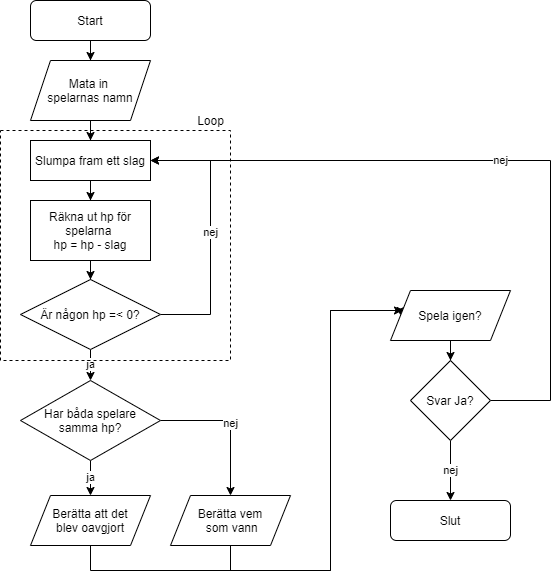

The diagram above was exported from draw.io. Its source (the exported page's mxGraphModel, read from the mxfile embedded in the PNG):
<mxGraphModel dx="1038" dy="581" grid="1" gridSize="10" guides="1" tooltips="1" connect="1" arrows="1" fold="1" page="1" pageScale="1" pageWidth="827" pageHeight="1169" math="0" shadow="0">
  <root>
    <mxCell id="WIyWlLk6GJQsqaUBKTNV-0" />
    <mxCell id="WIyWlLk6GJQsqaUBKTNV-1" parent="WIyWlLk6GJQsqaUBKTNV-0" />
    <mxCell id="AnzqfxyBhfDE6Wko7tIT-10" value="" style="edgeStyle=orthogonalEdgeStyle;rounded=0;orthogonalLoop=1;jettySize=auto;html=1;" parent="WIyWlLk6GJQsqaUBKTNV-1" source="AnzqfxyBhfDE6Wko7tIT-0" target="AnzqfxyBhfDE6Wko7tIT-7" edge="1">
      <mxGeometry relative="1" as="geometry" />
    </mxCell>
    <mxCell id="AnzqfxyBhfDE6Wko7tIT-0" value="Start" style="rounded=1;whiteSpace=wrap;html=1;" parent="WIyWlLk6GJQsqaUBKTNV-1" vertex="1">
      <mxGeometry x="160" y="40" width="120" height="40" as="geometry" />
    </mxCell>
    <mxCell id="AnzqfxyBhfDE6Wko7tIT-12" value="" style="edgeStyle=orthogonalEdgeStyle;rounded=0;orthogonalLoop=1;jettySize=auto;html=1;" parent="WIyWlLk6GJQsqaUBKTNV-1" source="AnzqfxyBhfDE6Wko7tIT-7" target="AnzqfxyBhfDE6Wko7tIT-11" edge="1">
      <mxGeometry relative="1" as="geometry" />
    </mxCell>
    <mxCell id="AnzqfxyBhfDE6Wko7tIT-7" value="Mata in &lt;br&gt;spelarnas namn" style="shape=parallelogram;perimeter=parallelogramPerimeter;whiteSpace=wrap;html=1;fixedSize=1;" parent="WIyWlLk6GJQsqaUBKTNV-1" vertex="1">
      <mxGeometry x="160" y="100" width="120" height="60" as="geometry" />
    </mxCell>
    <mxCell id="AnzqfxyBhfDE6Wko7tIT-14" value="" style="edgeStyle=orthogonalEdgeStyle;rounded=0;orthogonalLoop=1;jettySize=auto;html=1;" parent="WIyWlLk6GJQsqaUBKTNV-1" source="AnzqfxyBhfDE6Wko7tIT-11" target="AnzqfxyBhfDE6Wko7tIT-13" edge="1">
      <mxGeometry relative="1" as="geometry" />
    </mxCell>
    <mxCell id="AnzqfxyBhfDE6Wko7tIT-11" value="Slumpa fram ett slag" style="whiteSpace=wrap;html=1;" parent="WIyWlLk6GJQsqaUBKTNV-1" vertex="1">
      <mxGeometry x="160" y="180" width="120" height="40" as="geometry" />
    </mxCell>
    <mxCell id="AnzqfxyBhfDE6Wko7tIT-16" value="" style="edgeStyle=orthogonalEdgeStyle;rounded=0;orthogonalLoop=1;jettySize=auto;html=1;" parent="WIyWlLk6GJQsqaUBKTNV-1" source="AnzqfxyBhfDE6Wko7tIT-13" target="AnzqfxyBhfDE6Wko7tIT-15" edge="1">
      <mxGeometry relative="1" as="geometry" />
    </mxCell>
    <mxCell id="AnzqfxyBhfDE6Wko7tIT-13" value="Räkna ut hp för spelarna&amp;nbsp;&lt;br&gt;hp = hp - slag" style="whiteSpace=wrap;html=1;" parent="WIyWlLk6GJQsqaUBKTNV-1" vertex="1">
      <mxGeometry x="160" y="240" width="120" height="60" as="geometry" />
    </mxCell>
    <mxCell id="AnzqfxyBhfDE6Wko7tIT-17" value="nej" style="edgeStyle=orthogonalEdgeStyle;rounded=0;orthogonalLoop=1;jettySize=auto;html=1;exitX=1;exitY=0.5;exitDx=0;exitDy=0;" parent="WIyWlLk6GJQsqaUBKTNV-1" source="AnzqfxyBhfDE6Wko7tIT-15" edge="1">
      <mxGeometry relative="1" as="geometry">
        <mxPoint x="252" y="343" as="sourcePoint" />
        <mxPoint x="280" y="200" as="targetPoint" />
        <Array as="points">
          <mxPoint x="340" y="354" />
          <mxPoint x="340" y="200" />
          <mxPoint x="280" y="200" />
        </Array>
      </mxGeometry>
    </mxCell>
    <mxCell id="-QMekxI2aiuqPj_oji2O-1" value="ja" style="edgeStyle=orthogonalEdgeStyle;rounded=0;orthogonalLoop=1;jettySize=auto;html=1;" edge="1" parent="WIyWlLk6GJQsqaUBKTNV-1" source="AnzqfxyBhfDE6Wko7tIT-15" target="-QMekxI2aiuqPj_oji2O-0">
      <mxGeometry relative="1" as="geometry" />
    </mxCell>
    <mxCell id="AnzqfxyBhfDE6Wko7tIT-15" value="Är någon hp =&amp;lt; 0?" style="rhombus;whiteSpace=wrap;html=1;" parent="WIyWlLk6GJQsqaUBKTNV-1" vertex="1">
      <mxGeometry x="150" y="319" width="140" height="70" as="geometry" />
    </mxCell>
    <mxCell id="-QMekxI2aiuqPj_oji2O-12" style="edgeStyle=orthogonalEdgeStyle;rounded=0;orthogonalLoop=1;jettySize=auto;html=1;entryX=0;entryY=0.5;entryDx=0;entryDy=0;" edge="1" parent="WIyWlLk6GJQsqaUBKTNV-1" source="AnzqfxyBhfDE6Wko7tIT-18" target="-QMekxI2aiuqPj_oji2O-10">
      <mxGeometry relative="1" as="geometry">
        <Array as="points">
          <mxPoint x="360" y="610" />
          <mxPoint x="460" y="610" />
          <mxPoint x="460" y="350" />
          <mxPoint x="530" y="350" />
        </Array>
      </mxGeometry>
    </mxCell>
    <mxCell id="AnzqfxyBhfDE6Wko7tIT-18" value="Berätta vem&lt;br&gt;&amp;nbsp;som vann" style="shape=parallelogram;perimeter=parallelogramPerimeter;whiteSpace=wrap;html=1;fixedSize=1;" parent="WIyWlLk6GJQsqaUBKTNV-1" vertex="1">
      <mxGeometry x="300" y="535" width="120" height="50" as="geometry" />
    </mxCell>
    <mxCell id="AnzqfxyBhfDE6Wko7tIT-22" value="Slut" style="rounded=1;whiteSpace=wrap;html=1;" parent="WIyWlLk6GJQsqaUBKTNV-1" vertex="1">
      <mxGeometry x="520" y="540" width="120" height="40" as="geometry" />
    </mxCell>
    <mxCell id="-QMekxI2aiuqPj_oji2O-2" value="nej" style="edgeStyle=orthogonalEdgeStyle;rounded=0;orthogonalLoop=1;jettySize=auto;html=1;" edge="1" parent="WIyWlLk6GJQsqaUBKTNV-1" source="-QMekxI2aiuqPj_oji2O-0" target="AnzqfxyBhfDE6Wko7tIT-18">
      <mxGeometry relative="1" as="geometry" />
    </mxCell>
    <mxCell id="-QMekxI2aiuqPj_oji2O-4" value="ja&lt;br&gt;" style="edgeStyle=orthogonalEdgeStyle;rounded=0;orthogonalLoop=1;jettySize=auto;html=1;" edge="1" parent="WIyWlLk6GJQsqaUBKTNV-1" source="-QMekxI2aiuqPj_oji2O-0" target="-QMekxI2aiuqPj_oji2O-3">
      <mxGeometry relative="1" as="geometry" />
    </mxCell>
    <mxCell id="-QMekxI2aiuqPj_oji2O-0" value="Har båda spelare&lt;br&gt;samma hp?" style="rhombus;whiteSpace=wrap;html=1;" vertex="1" parent="WIyWlLk6GJQsqaUBKTNV-1">
      <mxGeometry x="150" y="420" width="140" height="80" as="geometry" />
    </mxCell>
    <mxCell id="-QMekxI2aiuqPj_oji2O-11" value="" style="edgeStyle=orthogonalEdgeStyle;rounded=0;orthogonalLoop=1;jettySize=auto;html=1;" edge="1" parent="WIyWlLk6GJQsqaUBKTNV-1" source="-QMekxI2aiuqPj_oji2O-3" target="-QMekxI2aiuqPj_oji2O-10">
      <mxGeometry relative="1" as="geometry">
        <Array as="points">
          <mxPoint x="220" y="610" />
          <mxPoint x="460" y="610" />
          <mxPoint x="460" y="350" />
        </Array>
      </mxGeometry>
    </mxCell>
    <mxCell id="-QMekxI2aiuqPj_oji2O-3" value="Berätta att det&lt;br&gt;blev oavgjort" style="shape=parallelogram;perimeter=parallelogramPerimeter;whiteSpace=wrap;html=1;fixedSize=1;" vertex="1" parent="WIyWlLk6GJQsqaUBKTNV-1">
      <mxGeometry x="160" y="535" width="120" height="50" as="geometry" />
    </mxCell>
    <mxCell id="-QMekxI2aiuqPj_oji2O-7" value="Loop" style="text;html=1;align=center;verticalAlign=middle;resizable=0;points=[];autosize=1;strokeColor=none;fillColor=none;" vertex="1" parent="WIyWlLk6GJQsqaUBKTNV-1">
      <mxGeometry x="320" y="150" width="40" height="20" as="geometry" />
    </mxCell>
    <mxCell id="-QMekxI2aiuqPj_oji2O-14" value="" style="edgeStyle=orthogonalEdgeStyle;rounded=0;orthogonalLoop=1;jettySize=auto;html=1;" edge="1" parent="WIyWlLk6GJQsqaUBKTNV-1" source="-QMekxI2aiuqPj_oji2O-10" target="-QMekxI2aiuqPj_oji2O-13">
      <mxGeometry relative="1" as="geometry" />
    </mxCell>
    <mxCell id="-QMekxI2aiuqPj_oji2O-10" value="Spela igen?" style="shape=parallelogram;perimeter=parallelogramPerimeter;whiteSpace=wrap;html=1;fixedSize=1;" vertex="1" parent="WIyWlLk6GJQsqaUBKTNV-1">
      <mxGeometry x="520" y="330" width="120" height="50" as="geometry" />
    </mxCell>
    <mxCell id="-QMekxI2aiuqPj_oji2O-15" value="nej" style="edgeStyle=orthogonalEdgeStyle;rounded=0;orthogonalLoop=1;jettySize=auto;html=1;" edge="1" parent="WIyWlLk6GJQsqaUBKTNV-1" source="-QMekxI2aiuqPj_oji2O-13" target="AnzqfxyBhfDE6Wko7tIT-22">
      <mxGeometry relative="1" as="geometry" />
    </mxCell>
    <mxCell id="-QMekxI2aiuqPj_oji2O-17" value="nej" style="edgeStyle=orthogonalEdgeStyle;rounded=0;orthogonalLoop=1;jettySize=auto;html=1;entryX=1;entryY=0.5;entryDx=0;entryDy=0;" edge="1" parent="WIyWlLk6GJQsqaUBKTNV-1" source="-QMekxI2aiuqPj_oji2O-13" target="AnzqfxyBhfDE6Wko7tIT-11">
      <mxGeometry relative="1" as="geometry">
        <mxPoint x="360" y="200" as="targetPoint" />
        <Array as="points">
          <mxPoint x="680" y="440" />
          <mxPoint x="680" y="200" />
        </Array>
      </mxGeometry>
    </mxCell>
    <mxCell id="-QMekxI2aiuqPj_oji2O-13" value="Svar Ja?" style="rhombus;whiteSpace=wrap;html=1;" vertex="1" parent="WIyWlLk6GJQsqaUBKTNV-1">
      <mxGeometry x="540" y="400" width="80" height="80" as="geometry" />
    </mxCell>
    <mxCell id="-QMekxI2aiuqPj_oji2O-18" value="" style="whiteSpace=wrap;html=1;aspect=fixed;fillColor=none;dashed=1;" vertex="1" parent="WIyWlLk6GJQsqaUBKTNV-1">
      <mxGeometry x="130" y="170" width="230" height="230" as="geometry" />
    </mxCell>
  </root>
</mxGraphModel>